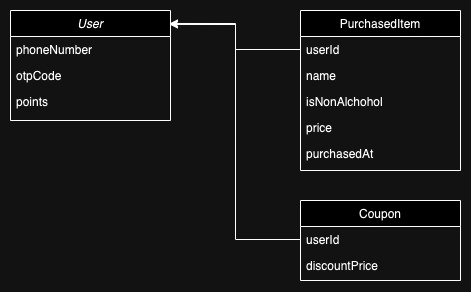

The diagram above was exported from draw.io. Its source (the exported page's mxGraphModel, read from the mxfile embedded in the PNG):
<mxGraphModel dx="1434" dy="807" grid="1" gridSize="10" guides="1" tooltips="1" connect="1" arrows="1" fold="1" page="1" pageScale="1" pageWidth="827" pageHeight="1169" math="0" shadow="0">
  <root>
    <mxCell id="WIyWlLk6GJQsqaUBKTNV-0" />
    <mxCell id="WIyWlLk6GJQsqaUBKTNV-1" parent="WIyWlLk6GJQsqaUBKTNV-0" />
    <mxCell id="zkfFHV4jXpPFQw0GAbJ--0" value="User" style="swimlane;fontStyle=2;align=center;verticalAlign=top;childLayout=stackLayout;horizontal=1;startSize=26;horizontalStack=0;resizeParent=1;resizeLast=0;collapsible=1;marginBottom=0;rounded=0;shadow=0;strokeWidth=1;" parent="WIyWlLk6GJQsqaUBKTNV-1" vertex="1">
      <mxGeometry x="190" y="280" width="160" height="110" as="geometry">
        <mxRectangle x="230" y="140" width="160" height="26" as="alternateBounds" />
      </mxGeometry>
    </mxCell>
    <mxCell id="zkfFHV4jXpPFQw0GAbJ--1" value="phoneNumber" style="text;align=left;verticalAlign=top;spacingLeft=4;spacingRight=4;overflow=hidden;rotatable=0;points=[[0,0.5],[1,0.5]];portConstraint=eastwest;" parent="zkfFHV4jXpPFQw0GAbJ--0" vertex="1">
      <mxGeometry y="26" width="160" height="26" as="geometry" />
    </mxCell>
    <mxCell id="zkfFHV4jXpPFQw0GAbJ--2" value="otpCode" style="text;align=left;verticalAlign=top;spacingLeft=4;spacingRight=4;overflow=hidden;rotatable=0;points=[[0,0.5],[1,0.5]];portConstraint=eastwest;rounded=0;shadow=0;html=0;" parent="zkfFHV4jXpPFQw0GAbJ--0" vertex="1">
      <mxGeometry y="52" width="160" height="26" as="geometry" />
    </mxCell>
    <mxCell id="zkfFHV4jXpPFQw0GAbJ--3" value="points" style="text;align=left;verticalAlign=top;spacingLeft=4;spacingRight=4;overflow=hidden;rotatable=0;points=[[0,0.5],[1,0.5]];portConstraint=eastwest;rounded=0;shadow=0;html=0;" parent="zkfFHV4jXpPFQw0GAbJ--0" vertex="1">
      <mxGeometry y="78" width="160" height="26" as="geometry" />
    </mxCell>
    <mxCell id="zkfFHV4jXpPFQw0GAbJ--6" value="PurchasedItem" style="swimlane;fontStyle=0;align=center;verticalAlign=top;childLayout=stackLayout;horizontal=1;startSize=26;horizontalStack=0;resizeParent=1;resizeLast=0;collapsible=1;marginBottom=0;rounded=0;shadow=0;strokeWidth=1;" parent="WIyWlLk6GJQsqaUBKTNV-1" vertex="1">
      <mxGeometry x="480" y="280" width="160" height="160" as="geometry">
        <mxRectangle x="130" y="380" width="160" height="26" as="alternateBounds" />
      </mxGeometry>
    </mxCell>
    <mxCell id="zkfFHV4jXpPFQw0GAbJ--7" value="userId" style="text;align=left;verticalAlign=top;spacingLeft=4;spacingRight=4;overflow=hidden;rotatable=0;points=[[0,0.5],[1,0.5]];portConstraint=eastwest;" parent="zkfFHV4jXpPFQw0GAbJ--6" vertex="1">
      <mxGeometry y="26" width="160" height="26" as="geometry" />
    </mxCell>
    <mxCell id="zkfFHV4jXpPFQw0GAbJ--8" value="name" style="text;align=left;verticalAlign=top;spacingLeft=4;spacingRight=4;overflow=hidden;rotatable=0;points=[[0,0.5],[1,0.5]];portConstraint=eastwest;rounded=0;shadow=0;html=0;" parent="zkfFHV4jXpPFQw0GAbJ--6" vertex="1">
      <mxGeometry y="52" width="160" height="26" as="geometry" />
    </mxCell>
    <mxCell id="hw7ASfFoCgM0MXuKUgoM-1" value="isNonAlchohol" style="text;align=left;verticalAlign=top;spacingLeft=4;spacingRight=4;overflow=hidden;rotatable=0;points=[[0,0.5],[1,0.5]];portConstraint=eastwest;rounded=0;shadow=0;html=0;" vertex="1" parent="zkfFHV4jXpPFQw0GAbJ--6">
      <mxGeometry y="78" width="160" height="26" as="geometry" />
    </mxCell>
    <mxCell id="hw7ASfFoCgM0MXuKUgoM-2" value="price" style="text;align=left;verticalAlign=top;spacingLeft=4;spacingRight=4;overflow=hidden;rotatable=0;points=[[0,0.5],[1,0.5]];portConstraint=eastwest;rounded=0;shadow=0;html=0;" vertex="1" parent="zkfFHV4jXpPFQw0GAbJ--6">
      <mxGeometry y="104" width="160" height="26" as="geometry" />
    </mxCell>
    <mxCell id="hw7ASfFoCgM0MXuKUgoM-3" value="purchasedAt" style="text;align=left;verticalAlign=top;spacingLeft=4;spacingRight=4;overflow=hidden;rotatable=0;points=[[0,0.5],[1,0.5]];portConstraint=eastwest;rounded=0;shadow=0;html=0;" vertex="1" parent="zkfFHV4jXpPFQw0GAbJ--6">
      <mxGeometry y="130" width="160" height="26" as="geometry" />
    </mxCell>
    <mxCell id="zkfFHV4jXpPFQw0GAbJ--13" value="Coupon" style="swimlane;fontStyle=0;align=center;verticalAlign=top;childLayout=stackLayout;horizontal=1;startSize=26;horizontalStack=0;resizeParent=1;resizeLast=0;collapsible=1;marginBottom=0;rounded=0;shadow=0;strokeWidth=1;" parent="WIyWlLk6GJQsqaUBKTNV-1" vertex="1">
      <mxGeometry x="480" y="470" width="160" height="80" as="geometry">
        <mxRectangle x="340" y="380" width="170" height="26" as="alternateBounds" />
      </mxGeometry>
    </mxCell>
    <mxCell id="zkfFHV4jXpPFQw0GAbJ--14" value="userId" style="text;align=left;verticalAlign=top;spacingLeft=4;spacingRight=4;overflow=hidden;rotatable=0;points=[[0,0.5],[1,0.5]];portConstraint=eastwest;" parent="zkfFHV4jXpPFQw0GAbJ--13" vertex="1">
      <mxGeometry y="26" width="160" height="26" as="geometry" />
    </mxCell>
    <mxCell id="hw7ASfFoCgM0MXuKUgoM-5" value="discountPrice" style="text;align=left;verticalAlign=top;spacingLeft=4;spacingRight=4;overflow=hidden;rotatable=0;points=[[0,0.5],[1,0.5]];portConstraint=eastwest;" vertex="1" parent="zkfFHV4jXpPFQw0GAbJ--13">
      <mxGeometry y="52" width="160" height="26" as="geometry" />
    </mxCell>
    <mxCell id="hw7ASfFoCgM0MXuKUgoM-14" style="edgeStyle=orthogonalEdgeStyle;rounded=0;orthogonalLoop=1;jettySize=auto;html=1;entryX=0.994;entryY=0.118;entryDx=0;entryDy=0;entryPerimeter=0;" edge="1" parent="WIyWlLk6GJQsqaUBKTNV-1" source="zkfFHV4jXpPFQw0GAbJ--14" target="zkfFHV4jXpPFQw0GAbJ--0">
      <mxGeometry relative="1" as="geometry" />
    </mxCell>
    <mxCell id="hw7ASfFoCgM0MXuKUgoM-15" style="edgeStyle=orthogonalEdgeStyle;rounded=0;orthogonalLoop=1;jettySize=auto;html=1;entryX=0.994;entryY=0.127;entryDx=0;entryDy=0;entryPerimeter=0;" edge="1" parent="WIyWlLk6GJQsqaUBKTNV-1" source="zkfFHV4jXpPFQw0GAbJ--7" target="zkfFHV4jXpPFQw0GAbJ--0">
      <mxGeometry relative="1" as="geometry" />
    </mxCell>
  </root>
</mxGraphModel>